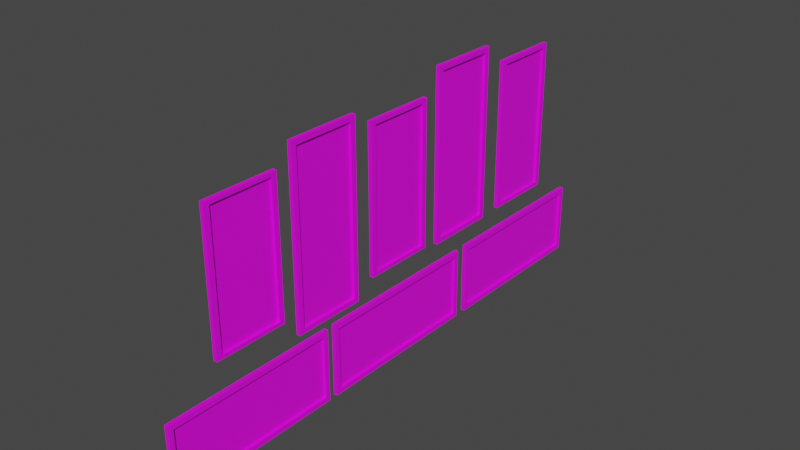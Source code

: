 # Source: bill.blend  (saved by Blender 2.93.20; exported with 4.5.12 LTS)
import bpy
from mathutils import Matrix  # noqa: F401  (used for matrix-valued properties, if any)

bpy.ops.wm.read_factory_settings(use_empty=True)
scene = bpy.context.scene
scene.name = 'Scene'

# ---- collections
col_collection = bpy.data.collections.new('Collection'); scene.collection.children.link(col_collection)

# ---- images (referenced by path relative to the original .blend; pixels are not part of the script)
import os
ASSET_DIR = os.environ.get("B2B_ASSET_DIR", "")  # directory of the original .blend (textures are referenced by path, not embedded)
HERE = os.path.dirname(os.path.abspath(__file__))  # packed textures are extracted next to this script under _unpacked/

def load_image(name, relpath, width, height, colorspace="sRGB"):
    """Load a texture the original file referenced (path relative to the .blend, or extracted next to this script)."""
    p = next((c for c in (os.path.join(HERE, relpath), os.path.join(ASSET_DIR, relpath)) if relpath and os.path.exists(c)), "")
    if p:
        img = bpy.data.images.load(p, check_existing=True)
        img.name = name
    else:  # same state as the original file: an image datablock whose file is absent (Cycles renders it pink)
        img = bpy.data.images.new(name, width, height)
        img.source = "FILE"
        img.filepath = "//" + (relpath or name)
    img.colorspace_settings.name = colorspace
    return img
img_universal_palette_png = load_image('Universal palette.png', 'Universal palette.png', 1024, 1024, 'sRGB')
img_red_with_yellow_text_png = load_image('red with yellow text.png', 'textures/red with yellow text.png', 1024, 1024, 'sRGB')
img_universal_palette_png_001 = load_image('Universal palette.png.001', 'Universal palette.png', 1024, 1024, 'sRGB')
img_white_bg_with_red_text_png = load_image('white bg with red text.png', 'textures/white bg with red text.png', 1024, 1024, 'sRGB')
img_universal_palette_png_002 = load_image('Universal palette.png.002', 'Universal palette.png', 1024, 1024, 'sRGB')
img_yellow_png_001 = load_image('yellow.png.001', 'textures/yellow.png', 1024, 1024, 'sRGB')
img_universal_palette_png_003 = load_image('Universal palette.png.003', 'Universal palette.png', 1024, 1024, 'sRGB')
img_pink_sign_upright_png_001 = load_image('pink sign upright.png.001', 'textures/pink sign upright.png', 1024, 1024, 'sRGB')
img_universal_palette_png_004 = load_image('Universal palette.png.004', 'Universal palette.png', 1024, 1024, 'sRGB')
img_orange_gradient_png = load_image('orange gradient.png', 'textures/orange gradient.png', 1024, 1024, 'sRGB')
img_universal_palette_png_005 = load_image('Universal palette.png.005', 'Universal palette.png', 1024, 1024, 'sRGB')
img_blue_with_orange_text_png = load_image('blue with orange text.png', 'textures/blue with orange text.png', 1024, 1024, 'sRGB')
img_universal_palette_png_006 = load_image('Universal palette.png.006', 'Universal palette.png', 1024, 1024, 'sRGB')
img_universal_palette_png_007 = load_image('Universal palette.png.007', 'Universal palette.png', 1024, 1024, 'sRGB')

# ---- materials (node trees are filled in below, after node groups)
mat_material_001 = bpy.data.materials.new('Material.001')
mat_material_001.use_transparent_shadow = False
mat_material_004 = bpy.data.materials.new('Material.004')
mat_material_004.use_transparent_shadow = False
mat_material_002 = bpy.data.materials.new('Material.002')
mat_material_002.use_transparent_shadow = False
mat_material_005 = bpy.data.materials.new('Material.005')
mat_material_005.use_transparent_shadow = False
mat_material_003 = bpy.data.materials.new('Material.003')
mat_material_003.use_transparent_shadow = False
mat_material_006 = bpy.data.materials.new('Material.006')
mat_material_006.use_transparent_shadow = False
mat_material_008 = bpy.data.materials.new('Material.008')
mat_material_008.use_transparent_shadow = False
mat_material_013 = bpy.data.materials.new('Material.013')
mat_material_013.use_transparent_shadow = False
mat_material_010 = bpy.data.materials.new('Material.010')
mat_material_010.use_transparent_shadow = False
mat_material_014 = bpy.data.materials.new('Material.014')
mat_material_014.use_transparent_shadow = False
mat_material_012 = bpy.data.materials.new('Material.012')
mat_material_012.use_transparent_shadow = False
mat_material_011 = bpy.data.materials.new('Material.011')
mat_material_011.use_transparent_shadow = False
mat_material_016 = bpy.data.materials.new('Material.016')
mat_material_016.use_transparent_shadow = False
mat_material_015 = bpy.data.materials.new('Material.015')
mat_material_015.use_transparent_shadow = False
mat_material_018 = bpy.data.materials.new('Material.018')
mat_material_018.use_transparent_shadow = False
mat_material_017 = bpy.data.materials.new('Material.017')
mat_material_017.use_transparent_shadow = False

# ---- material node trees
mat_material_001.use_nodes = True; mat_material_001.node_tree.nodes.clear()
_N = mat_material_001.node_tree.nodes; _L = mat_material_001.node_tree.links
n0 = _N.new('ShaderNodeBsdfPrincipled'); n0.name = 'Principled BSDF'; n0.location = (10, 300)
n0.distribution = 'GGX'
n0.subsurface_method = 'RANDOM_WALK_SKIN'
n0.inputs[3].default_value = 1.45
n0.inputs[27].default_value = (0.0, 0.0, 0.0, 1.0)
n0.inputs[28].default_value = 1.0
n1 = _N.new('ShaderNodeOutputMaterial'); n1.name = 'Material Output'; n1.location = (300, 300)
n2 = _N.new('ShaderNodeTexImage'); n2.name = 'Image Texture'; n2.location = (-280, 275)
n2.image = img_universal_palette_png
_L.new(n0.outputs[0], n1.inputs[0])
_L.new(n2.outputs[0], n0.inputs[0])
n1.is_active_output = True
mat_material_004.use_nodes = True; mat_material_004.node_tree.nodes.clear()
_N = mat_material_004.node_tree.nodes; _L = mat_material_004.node_tree.links
n0 = _N.new('ShaderNodeBsdfPrincipled'); n0.name = 'Principled BSDF'; n0.location = (10, 300)
n0.distribution = 'GGX'
n0.subsurface_method = 'RANDOM_WALK_SKIN'
n0.inputs[3].default_value = 1.45
n0.inputs[27].default_value = (0.0, 0.0, 0.0, 1.0)
n0.inputs[28].default_value = 1.0
n1 = _N.new('ShaderNodeOutputMaterial'); n1.name = 'Material Output'; n1.location = (300, 300)
n2 = _N.new('ShaderNodeTexImage'); n2.name = 'Image Texture'; n2.location = (-280, 275)
n2.image = img_red_with_yellow_text_png
_L.new(n0.outputs[0], n1.inputs[0])
_L.new(n2.outputs[0], n0.inputs[0])
n1.is_active_output = True
mat_material_002.use_nodes = True; mat_material_002.node_tree.nodes.clear()
_N = mat_material_002.node_tree.nodes; _L = mat_material_002.node_tree.links
n0 = _N.new('ShaderNodeBsdfPrincipled'); n0.name = 'Principled BSDF'; n0.location = (10, 300)
n0.distribution = 'GGX'
n0.subsurface_method = 'RANDOM_WALK_SKIN'
n0.inputs[3].default_value = 1.45
n0.inputs[27].default_value = (0.0, 0.0, 0.0, 1.0)
n0.inputs[28].default_value = 1.0
n1 = _N.new('ShaderNodeOutputMaterial'); n1.name = 'Material Output'; n1.location = (300, 300)
n2 = _N.new('ShaderNodeTexImage'); n2.name = 'Image Texture'; n2.location = (-280, 275)
n2.image = img_universal_palette_png_001
_L.new(n0.outputs[0], n1.inputs[0])
_L.new(n2.outputs[0], n0.inputs[0])
n1.is_active_output = True
mat_material_005.use_nodes = True; mat_material_005.node_tree.nodes.clear()
_N = mat_material_005.node_tree.nodes; _L = mat_material_005.node_tree.links
n0 = _N.new('ShaderNodeBsdfPrincipled'); n0.name = 'Principled BSDF'; n0.location = (10, 300)
n0.distribution = 'GGX'
n0.subsurface_method = 'RANDOM_WALK_SKIN'
n0.inputs[3].default_value = 1.45
n0.inputs[27].default_value = (0.0, 0.0, 0.0, 1.0)
n0.inputs[28].default_value = 1.0
n1 = _N.new('ShaderNodeOutputMaterial'); n1.name = 'Material Output'; n1.location = (300, 300)
n2 = _N.new('ShaderNodeTexImage'); n2.name = 'Image Texture'; n2.location = (-280, 275)
n2.image = img_white_bg_with_red_text_png
_L.new(n0.outputs[0], n1.inputs[0])
_L.new(n2.outputs[0], n0.inputs[0])
n1.is_active_output = True
mat_material_003.use_nodes = True; mat_material_003.node_tree.nodes.clear()
_N = mat_material_003.node_tree.nodes; _L = mat_material_003.node_tree.links
n0 = _N.new('ShaderNodeBsdfPrincipled'); n0.name = 'Principled BSDF'; n0.location = (10, 300)
n0.distribution = 'GGX'
n0.subsurface_method = 'RANDOM_WALK_SKIN'
n0.inputs[3].default_value = 1.45
n0.inputs[27].default_value = (0.0, 0.0, 0.0, 1.0)
n0.inputs[28].default_value = 1.0
n1 = _N.new('ShaderNodeOutputMaterial'); n1.name = 'Material Output'; n1.location = (300, 300)
n2 = _N.new('ShaderNodeTexImage'); n2.name = 'Image Texture'; n2.location = (-280, 275)
n2.image = img_universal_palette_png_002
_L.new(n0.outputs[0], n1.inputs[0])
_L.new(n2.outputs[0], n0.inputs[0])
n1.is_active_output = True
mat_material_006.use_nodes = True; mat_material_006.node_tree.nodes.clear()
_N = mat_material_006.node_tree.nodes; _L = mat_material_006.node_tree.links
n0 = _N.new('ShaderNodeBsdfPrincipled'); n0.name = 'Principled BSDF'; n0.location = (10, 300)
n0.distribution = 'GGX'
n0.subsurface_method = 'RANDOM_WALK_SKIN'
n0.inputs[3].default_value = 1.45
n0.inputs[27].default_value = (0.0, 0.0, 0.0, 1.0)
n0.inputs[28].default_value = 1.0
n1 = _N.new('ShaderNodeOutputMaterial'); n1.name = 'Material Output'; n1.location = (300, 300)
n2 = _N.new('ShaderNodeTexImage'); n2.name = 'Image Texture'; n2.location = (-280, 275)
n2.image = img_yellow_png_001
_L.new(n0.outputs[0], n1.inputs[0])
_L.new(n2.outputs[0], n0.inputs[0])
n1.is_active_output = True
mat_material_008.use_nodes = True; mat_material_008.node_tree.nodes.clear()
_N = mat_material_008.node_tree.nodes; _L = mat_material_008.node_tree.links
n0 = _N.new('ShaderNodeBsdfPrincipled'); n0.name = 'Principled BSDF'; n0.location = (10, 300)
n0.distribution = 'GGX'
n0.subsurface_method = 'RANDOM_WALK_SKIN'
n0.inputs[3].default_value = 1.45
n0.inputs[27].default_value = (0.0, 0.0, 0.0, 1.0)
n0.inputs[28].default_value = 1.0
n1 = _N.new('ShaderNodeOutputMaterial'); n1.name = 'Material Output'; n1.location = (300, 300)
n2 = _N.new('ShaderNodeTexImage'); n2.name = 'Image Texture'; n2.location = (-280, 275)
n2.image = img_universal_palette_png_003
_L.new(n0.outputs[0], n1.inputs[0])
_L.new(n2.outputs[0], n0.inputs[0])
n1.is_active_output = True
mat_material_013.use_nodes = True; mat_material_013.node_tree.nodes.clear()
_N = mat_material_013.node_tree.nodes; _L = mat_material_013.node_tree.links
n0 = _N.new('ShaderNodeBsdfPrincipled'); n0.name = 'Principled BSDF'; n0.location = (10, 300)
n0.distribution = 'GGX'
n0.subsurface_method = 'BURLEY'
n0.inputs[3].default_value = 1.45
n0.inputs[27].default_value = (0.0, 0.0, 0.0, 1.0)
n0.inputs[28].default_value = 1.0
n1 = _N.new('ShaderNodeOutputMaterial'); n1.name = 'Material Output'; n1.location = (300, 300)
n2 = _N.new('ShaderNodeTexImage'); n2.name = 'Image Texture'; n2.location = (-280, 280)
n2.image = img_pink_sign_upright_png_001
_L.new(n0.outputs[0], n1.inputs[0])
_L.new(n2.outputs[0], n0.inputs[0])
n1.is_active_output = True
mat_material_010.use_nodes = True; mat_material_010.node_tree.nodes.clear()
_N = mat_material_010.node_tree.nodes; _L = mat_material_010.node_tree.links
n0 = _N.new('ShaderNodeBsdfPrincipled'); n0.name = 'Principled BSDF'; n0.location = (10, 300)
n0.distribution = 'GGX'
n0.subsurface_method = 'RANDOM_WALK_SKIN'
n0.inputs[3].default_value = 1.45
n0.inputs[27].default_value = (0.0, 0.0, 0.0, 1.0)
n0.inputs[28].default_value = 1.0
n1 = _N.new('ShaderNodeOutputMaterial'); n1.name = 'Material Output'; n1.location = (300, 300)
n2 = _N.new('ShaderNodeTexImage'); n2.name = 'Image Texture'; n2.location = (-280, 275)
n2.image = img_universal_palette_png_004
_L.new(n0.outputs[0], n1.inputs[0])
_L.new(n2.outputs[0], n0.inputs[0])
n1.is_active_output = True
mat_material_014.use_nodes = True; mat_material_014.node_tree.nodes.clear()
_N = mat_material_014.node_tree.nodes; _L = mat_material_014.node_tree.links
n0 = _N.new('ShaderNodeBsdfPrincipled'); n0.name = 'Principled BSDF'; n0.location = (10, 300)
n0.distribution = 'GGX'
n0.subsurface_method = 'BURLEY'
n0.inputs[3].default_value = 1.45
n0.inputs[27].default_value = (0.0, 0.0, 0.0, 1.0)
n0.inputs[28].default_value = 1.0
n1 = _N.new('ShaderNodeOutputMaterial'); n1.name = 'Material Output'; n1.location = (300, 300)
n2 = _N.new('ShaderNodeTexImage'); n2.name = 'Image Texture'; n2.location = (-280, 280)
n2.image = img_orange_gradient_png
_L.new(n0.outputs[0], n1.inputs[0])
_L.new(n2.outputs[0], n0.inputs[0])
n1.is_active_output = True
mat_material_012.use_nodes = True; mat_material_012.node_tree.nodes.clear()
_N = mat_material_012.node_tree.nodes; _L = mat_material_012.node_tree.links
n0 = _N.new('ShaderNodeBsdfPrincipled'); n0.name = 'Principled BSDF'; n0.location = (10, 300)
n0.distribution = 'GGX'
n0.subsurface_method = 'RANDOM_WALK_SKIN'
n0.inputs[3].default_value = 1.45
n0.inputs[27].default_value = (0.0, 0.0, 0.0, 1.0)
n0.inputs[28].default_value = 1.0
n1 = _N.new('ShaderNodeOutputMaterial'); n1.name = 'Material Output'; n1.location = (300, 300)
n2 = _N.new('ShaderNodeTexImage'); n2.name = 'Image Texture'; n2.location = (-280, 275)
n2.image = img_universal_palette_png_005
_L.new(n0.outputs[0], n1.inputs[0])
_L.new(n2.outputs[0], n0.inputs[0])
n1.is_active_output = True
mat_material_011.use_nodes = True; mat_material_011.node_tree.nodes.clear()
_N = mat_material_011.node_tree.nodes; _L = mat_material_011.node_tree.links
n0 = _N.new('ShaderNodeBsdfPrincipled'); n0.name = 'Principled BSDF'; n0.location = (10, 300)
n0.distribution = 'GGX'
n0.subsurface_method = 'RANDOM_WALK_SKIN'
n0.inputs[3].default_value = 1.45
n0.inputs[27].default_value = (0.0, 0.0, 0.0, 1.0)
n0.inputs[28].default_value = 1.0
n1 = _N.new('ShaderNodeOutputMaterial'); n1.name = 'Material Output'; n1.location = (300, 300)
n2 = _N.new('ShaderNodeTexImage'); n2.name = 'Image Texture'; n2.location = (-280, 275)
n2.image = img_blue_with_orange_text_png
_L.new(n0.outputs[0], n1.inputs[0])
_L.new(n2.outputs[0], n0.inputs[0])
n1.is_active_output = True
mat_material_016.use_nodes = True; mat_material_016.node_tree.nodes.clear()
_N = mat_material_016.node_tree.nodes; _L = mat_material_016.node_tree.links
n0 = _N.new('ShaderNodeBsdfPrincipled'); n0.name = 'Principled BSDF'; n0.location = (10, 300)
n0.distribution = 'GGX'
n0.subsurface_method = 'RANDOM_WALK_SKIN'
n0.inputs[3].default_value = 1.45
n0.inputs[27].default_value = (0.0, 0.0, 0.0, 1.0)
n0.inputs[28].default_value = 1.0
n1 = _N.new('ShaderNodeOutputMaterial'); n1.name = 'Material Output'; n1.location = (300, 300)
n2 = _N.new('ShaderNodeTexImage'); n2.name = 'Image Texture'; n2.location = (-280, 275)
n2.image = img_universal_palette_png_006
_L.new(n0.outputs[0], n1.inputs[0])
_L.new(n2.outputs[0], n0.inputs[0])
n1.is_active_output = True
mat_material_015.use_nodes = True; mat_material_015.node_tree.nodes.clear()
_N = mat_material_015.node_tree.nodes; _L = mat_material_015.node_tree.links
n0 = _N.new('ShaderNodeBsdfPrincipled'); n0.name = 'Principled BSDF'; n0.location = (10, 300)
n0.distribution = 'GGX'
n0.subsurface_method = 'RANDOM_WALK_SKIN'
n0.inputs[3].default_value = 1.45
n0.inputs[27].default_value = (0.0, 0.0, 0.0, 1.0)
n0.inputs[28].default_value = 1.0
n1 = _N.new('ShaderNodeOutputMaterial'); n1.name = 'Material Output'; n1.location = (300, 300)
n2 = _N.new('ShaderNodeTexImage'); n2.name = 'Image Texture'; n2.location = (-280, 275)
n2.image = img_red_with_yellow_text_png
_L.new(n0.outputs[0], n1.inputs[0])
_L.new(n2.outputs[0], n0.inputs[0])
n1.is_active_output = True
mat_material_018.use_nodes = True; mat_material_018.node_tree.nodes.clear()
_N = mat_material_018.node_tree.nodes; _L = mat_material_018.node_tree.links
n0 = _N.new('ShaderNodeBsdfPrincipled'); n0.name = 'Principled BSDF'; n0.location = (10, 300)
n0.distribution = 'GGX'
n0.subsurface_method = 'RANDOM_WALK_SKIN'
n0.inputs[3].default_value = 1.45
n0.inputs[27].default_value = (0.0, 0.0, 0.0, 1.0)
n0.inputs[28].default_value = 1.0
n1 = _N.new('ShaderNodeOutputMaterial'); n1.name = 'Material Output'; n1.location = (300, 300)
n2 = _N.new('ShaderNodeTexImage'); n2.name = 'Image Texture'; n2.location = (-280, 275)
n2.image = img_universal_palette_png_007
_L.new(n0.outputs[0], n1.inputs[0])
_L.new(n2.outputs[0], n0.inputs[0])
n1.is_active_output = True
mat_material_017.use_nodes = True; mat_material_017.node_tree.nodes.clear()
_N = mat_material_017.node_tree.nodes; _L = mat_material_017.node_tree.links
n0 = _N.new('ShaderNodeBsdfPrincipled'); n0.name = 'Principled BSDF'; n0.location = (10, 300)
n0.distribution = 'GGX'
n0.subsurface_method = 'RANDOM_WALK_SKIN'
n0.inputs[3].default_value = 1.45
n0.inputs[27].default_value = (0.0, 0.0, 0.0, 1.0)
n0.inputs[28].default_value = 1.0
n1 = _N.new('ShaderNodeOutputMaterial'); n1.name = 'Material Output'; n1.location = (300, 300)
n2 = _N.new('ShaderNodeTexImage'); n2.name = 'Image Texture'; n2.location = (-280, 275)
n2.image = img_yellow_png_001
_L.new(n0.outputs[0], n1.inputs[0])
_L.new(n2.outputs[0], n0.inputs[0])
n1.is_active_output = True

# ---- world
world_world = bpy.data.worlds.new('World'); scene.world = world_world
world_world.use_nodes = True; world_world.node_tree.nodes.clear()
_N = world_world.node_tree.nodes; _L = world_world.node_tree.links
n0 = _N.new('ShaderNodeOutputWorld'); n0.name = 'World Output'; n0.location = (300, 300)
n1 = _N.new('ShaderNodeBackground'); n1.name = 'Background'; n1.location = (10, 300)
n1.inputs[0].default_value = (0.05088, 0.05088, 0.05088, 1.0)
_L.new(n1.outputs[0], n0.inputs[0])
n0.is_active_output = True
world_world.color = (0.05088, 0.05088, 0.05088)
world_world.use_sun_shadow = False
world_world.sun_shadow_jitter_overblur = 0.0

# ---- meshes
me_cube_002 = bpy.data.meshes.new('Cube.002')
me_cube_002.from_pydata([(-1.0, -1.0, -1.0), (-1.0, -1.0, 1.0), (-1.0, 1.0, -1.0), (-1.0, 1.0, 1.0), (1.0, -0.9425, -0.8525), (1.0, -0.9425, 0.8525), (1.0, 0.9425, -0.8525), (1.0, 0.9425, 0.8525), (1.0, 1.0, 1.0), (1.0, 1.0, -1.0), (1.0, -1.0, -1.0), (1.0, -1.0, 1.0), (-0.1537, 0.9425, 0.8525), (-0.1537, 0.9425, -0.8525), (-0.1537, -0.9425, -0.8525), (-0.1537, -0.9425, 0.8525)], [], [(0, 1, 3, 2), (2, 3, 8, 9), (5, 4, 14, 15), (10, 11, 1, 0), (2, 9, 10, 0), (8, 3, 1, 11), (7, 6, 9, 8), (6, 4, 10, 9), (5, 7, 8, 11), (4, 5, 11, 10), (13, 12, 15, 14), (4, 6, 13, 14), (7, 5, 15, 12), (6, 7, 12, 13)])
me_cube_002.polygons.foreach_set('material_index', [0, 0, 0, 0, 0, 0, 0, 0, 0, 0, 1, 0, 0, 0])
_uv = me_cube_002.uv_layers.new(name='UVMap')
_uv.uv.foreach_set('vector', [0.02655, 0.7536, 0.02655, 0.7536, 0.02655, 0.7536, 0.02655, 0.7536, 0.02655, 0.7536, 0.02655, 0.7536, 0.02655, 0.7536, 0.02655, 0.7536, 0.02655, 0.7536, 0.02655, 0.7536, 0.02655, 0.7536, 0.02655, 0.7536, 0.02655, 0.7536, 0.02655, 0.7536, 0.02655, 0.7536, 0.02655, 0.7536, 0.02655, 0.7536, 0.02655, 0.7536, 0.02655, 0.7536, 0.02655, 0.7536, 0.02655, 0.7536, 0.02655, 0.7536, 0.02655, 0.7536, 0.02655, 0.7536, 0.02655, 0.7536, 0.02655, 0.7536, 0.02655, 0.7536, 0.02655, 0.7536, 0.02655, 0.7536, 0.02655, 0.7536, 0.02655, 0.7536, 0.02655, 0.7536, 0.02655, 0.7536, 0.02655, 0.7536, 0.02655, 0.7536, 0.02655, 0.7536, 0.02655, 0.7536, 0.02655, 0.7536, 0.02655, 0.7536, 0.02655, 0.7536, 1.17, 0.002355, 1.17, 0.9976, -0.1715, 0.9976, -0.1715, 0.002355, 0.02655, 0.7536, 0.02655, 0.7536, 0.02655, 0.7536, 0.02655, 0.7536, 0.02655, 0.7536, 0.02655, 0.7536, 0.02655, 0.7536, 0.02655, 0.7536, 0.02655, 0.7536, 0.02655, 0.7536, 0.02655, 0.7536, 0.02655, 0.7536])
me_cube_002.materials.append(mat_material_001)
me_cube_002.materials.append(mat_material_004)
me_cube_002.update()
me_cube_004 = bpy.data.meshes.new('Cube.004')
me_cube_004.from_pydata([(-1.0, -1.0, -1.0), (-1.0, -1.0, 1.0), (-1.0, 1.0, -1.0), (-1.0, 1.0, 1.0), (1.0, -0.9425, -0.8525), (1.0, -0.9425, 0.8525), (1.0, 0.9425, -0.8525), (1.0, 0.9425, 0.8525), (1.0, 1.0, 1.0), (1.0, 1.0, -1.0), (1.0, -1.0, -1.0), (1.0, -1.0, 1.0), (-0.1537, 0.9425, 0.8525), (-0.1537, 0.9425, -0.8525), (-0.1537, -0.9425, -0.8525), (-0.1537, -0.9425, 0.8525)], [], [(0, 1, 3, 2), (2, 3, 8, 9), (5, 4, 14, 15), (10, 11, 1, 0), (2, 9, 10, 0), (8, 3, 1, 11), (7, 6, 9, 8), (6, 4, 10, 9), (5, 7, 8, 11), (4, 5, 11, 10), (13, 12, 15, 14), (4, 6, 13, 14), (7, 5, 15, 12), (6, 7, 12, 13)])
me_cube_004.polygons.foreach_set('material_index', [0, 0, 0, 0, 0, 0, 0, 0, 0, 0, 1, 0, 0, 0])
_uv = me_cube_004.uv_layers.new(name='UVMap')
_uv.uv.foreach_set('vector', [0.02655, 0.7536, 0.02655, 0.7536, 0.02655, 0.7536, 0.02655, 0.7536, 0.02655, 0.7536, 0.02655, 0.7536, 0.02655, 0.7536, 0.02655, 0.7536, 0.02655, 0.7536, 0.02655, 0.7536, 0.02655, 0.7536, 0.02655, 0.7536, 0.02655, 0.7536, 0.02655, 0.7536, 0.02655, 0.7536, 0.02655, 0.7536, 0.02655, 0.7536, 0.02655, 0.7536, 0.02655, 0.7536, 0.02655, 0.7536, 0.02655, 0.7536, 0.02655, 0.7536, 0.02655, 0.7536, 0.02655, 0.7536, 0.02655, 0.7536, 0.02655, 0.7536, 0.02655, 0.7536, 0.02655, 0.7536, 0.02655, 0.7536, 0.02655, 0.7536, 0.02655, 0.7536, 0.02655, 0.7536, 0.02655, 0.7536, 0.02655, 0.7536, 0.02655, 0.7536, 0.02655, 0.7536, 0.02655, 0.7536, 0.02655, 0.7536, 0.02655, 0.7536, 0.02655, 0.7536, 1.057, 0.02861, 1.057, 0.9714, -0.05825, 0.9714, -0.05825, 0.02861, 0.02655, 0.7536, 0.02655, 0.7536, 0.02655, 0.7536, 0.02655, 0.7536, 0.02655, 0.7536, 0.02655, 0.7536, 0.02655, 0.7536, 0.02655, 0.7536, 0.02655, 0.7536, 0.02655, 0.7536, 0.02655, 0.7536, 0.02655, 0.7536])
me_cube_004.materials.append(mat_material_002)
me_cube_004.materials.append(mat_material_005)
me_cube_004.update()
me_cube_005 = bpy.data.meshes.new('Cube.005')
me_cube_005.from_pydata([(-1.0, -1.0, -1.0), (-1.0, -1.0, 1.0), (-1.0, 1.0, -1.0), (-1.0, 1.0, 1.0), (1.0, -0.9425, -0.8525), (1.0, -0.9425, 0.8525), (1.0, 0.9425, -0.8525), (1.0, 0.9425, 0.8525), (1.0, 1.0, 1.0), (1.0, 1.0, -1.0), (1.0, -1.0, -1.0), (1.0, -1.0, 1.0), (-0.1537, 0.9425, 0.8525), (-0.1537, 0.9425, -0.8525), (-0.1537, -0.9425, -0.8525), (-0.1537, -0.9425, 0.8525)], [], [(0, 1, 3, 2), (2, 3, 8, 9), (5, 4, 14, 15), (10, 11, 1, 0), (2, 9, 10, 0), (8, 3, 1, 11), (7, 6, 9, 8), (6, 4, 10, 9), (5, 7, 8, 11), (4, 5, 11, 10), (13, 12, 15, 14), (4, 6, 13, 14), (7, 5, 15, 12), (6, 7, 12, 13)])
me_cube_005.polygons.foreach_set('material_index', [0, 0, 0, 0, 0, 0, 0, 0, 0, 0, 1, 0, 0, 0])
_uv = me_cube_005.uv_layers.new(name='UVMap')
_uv.uv.foreach_set('vector', [0.02655, 0.7536, 0.02655, 0.7536, 0.02655, 0.7536, 0.02655, 0.7536, 0.02655, 0.7536, 0.02655, 0.7536, 0.02655, 0.7536, 0.02655, 0.7536, 0.02655, 0.7536, 0.02655, 0.7536, 0.02655, 0.7536, 0.02655, 0.7536, 0.02655, 0.7536, 0.02655, 0.7536, 0.02655, 0.7536, 0.02655, 0.7536, 0.02655, 0.7536, 0.02655, 0.7536, 0.02655, 0.7536, 0.02655, 0.7536, 0.02655, 0.7536, 0.02655, 0.7536, 0.02655, 0.7536, 0.02655, 0.7536, 0.02655, 0.7536, 0.02655, 0.7536, 0.02655, 0.7536, 0.02655, 0.7536, 0.02655, 0.7536, 0.02655, 0.7536, 0.02655, 0.7536, 0.02655, 0.7536, 0.02655, 0.7536, 0.02655, 0.7536, 0.02655, 0.7536, 0.02655, 0.7536, 0.02655, 0.7536, 0.02655, 0.7536, 0.02655, 0.7536, 0.02655, 0.7536, 1.047, 0.192, 1.047, 0.808, -0.04877, 0.808, -0.04877, 0.192, 0.02655, 0.7536, 0.02655, 0.7536, 0.02655, 0.7536, 0.02655, 0.7536, 0.02655, 0.7536, 0.02655, 0.7536, 0.02655, 0.7536, 0.02655, 0.7536, 0.02655, 0.7536, 0.02655, 0.7536, 0.02655, 0.7536, 0.02655, 0.7536])
me_cube_005.materials.append(mat_material_003)
me_cube_005.materials.append(mat_material_006)
me_cube_005.update()
me_cube_001 = bpy.data.meshes.new('Cube.001')
me_cube_001.from_pydata([(-1.0, -1.0, -1.0), (-1.0, -1.0, 1.0), (-1.0, 1.0, -1.0), (-1.0, 1.0, 1.0), (1.0, -0.9425, -0.8525), (1.0, -0.9425, 0.8525), (1.0, 0.9425, -0.8525), (1.0, 0.9425, 0.8525), (1.0, 1.0, 1.0), (1.0, 1.0, -1.0), (1.0, -1.0, -1.0), (1.0, -1.0, 1.0), (-0.1537, 0.9425, 0.8525), (-0.1537, 0.9425, -0.8525), (-0.1537, -0.9425, -0.8525), (-0.1537, -0.9425, 0.8525)], [], [(0, 1, 3, 2), (2, 3, 8, 9), (5, 4, 14, 15), (10, 11, 1, 0), (2, 9, 10, 0), (8, 3, 1, 11), (7, 6, 9, 8), (6, 4, 10, 9), (5, 7, 8, 11), (4, 5, 11, 10), (13, 12, 15, 14), (4, 6, 13, 14), (7, 5, 15, 12), (6, 7, 12, 13)])
me_cube_001.polygons.foreach_set('material_index', [0, 0, 0, 0, 0, 0, 0, 0, 0, 0, 1, 0, 0, 0])
_uv = me_cube_001.uv_layers.new(name='UVMap')
_uv.uv.foreach_set('vector', [0.02655, 0.7536, 0.02655, 0.7536, 0.02655, 0.7536, 0.02655, 0.7536, 0.02655, 0.7536, 0.02655, 0.7536, 0.02655, 0.7536, 0.02655, 0.7536, 0.02655, 0.7536, 0.02655, 0.7536, 0.02655, 0.7536, 0.02655, 0.7536, 0.02655, 0.7536, 0.02655, 0.7536, 0.02655, 0.7536, 0.02655, 0.7536, 0.02655, 0.7536, 0.02655, 0.7536, 0.02655, 0.7536, 0.02655, 0.7536, 0.02655, 0.7536, 0.02655, 0.7536, 0.02655, 0.7536, 0.02655, 0.7536, 0.02655, 0.7536, 0.02655, 0.7536, 0.02655, 0.7536, 0.02655, 0.7536, 0.02655, 0.7536, 0.02655, 0.7536, 0.02655, 0.7536, 0.02655, 0.7536, 0.02655, 0.7536, 0.02655, 0.7536, 0.02655, 0.7536, 0.02655, 0.7536, 0.02655, 0.7536, 0.02655, 0.7536, 0.02655, 0.7536, 0.02655, 0.7536, -0.02201, -0.08537, 1.021, -0.08537, 1.021, 1.085, -0.02201, 1.085, 0.02655, 0.7536, 0.02655, 0.7536, 0.02655, 0.7536, 0.02655, 0.7536, 0.02655, 0.7536, 0.02655, 0.7536, 0.02655, 0.7536, 0.02655, 0.7536, 0.02655, 0.7536, 0.02655, 0.7536, 0.02655, 0.7536, 0.02655, 0.7536])
me_cube_001.materials.append(mat_material_008)
me_cube_001.materials.append(mat_material_013)
me_cube_001.update()
me_cube_003 = bpy.data.meshes.new('Cube.003')
me_cube_003.from_pydata([(-1.0, -1.0, -1.0), (-1.0, -1.0, 1.0), (-1.0, 1.0, -1.0), (-1.0, 1.0, 1.0), (1.0, -0.9425, -0.8525), (1.0, -0.9425, 0.8525), (1.0, 0.9425, -0.8525), (1.0, 0.9425, 0.8525), (1.0, 1.0, 1.0), (1.0, 1.0, -1.0), (1.0, -1.0, -1.0), (1.0, -1.0, 1.0), (-0.1537, 0.9425, 0.8525), (-0.1537, 0.9425, -0.8525), (-0.1537, -0.9425, -0.8525), (-0.1537, -0.9425, 0.8525)], [], [(0, 1, 3, 2), (2, 3, 8, 9), (5, 4, 14, 15), (10, 11, 1, 0), (2, 9, 10, 0), (8, 3, 1, 11), (7, 6, 9, 8), (6, 4, 10, 9), (5, 7, 8, 11), (4, 5, 11, 10), (13, 12, 15, 14), (4, 6, 13, 14), (7, 5, 15, 12), (6, 7, 12, 13)])
me_cube_003.polygons.foreach_set('material_index', [0, 0, 0, 0, 0, 0, 0, 0, 0, 0, 1, 0, 0, 0])
_uv = me_cube_003.uv_layers.new(name='UVMap')
_uv.uv.foreach_set('vector', [0.02655, 0.7536, 0.02655, 0.7536, 0.02655, 0.7536, 0.02655, 0.7536, 0.02655, 0.7536, 0.02655, 0.7536, 0.02655, 0.7536, 0.02655, 0.7536, 0.02655, 0.7536, 0.02655, 0.7536, 0.02655, 0.7536, 0.02655, 0.7536, 0.02655, 0.7536, 0.02655, 0.7536, 0.02655, 0.7536, 0.02655, 0.7536, 0.02655, 0.7536, 0.02655, 0.7536, 0.02655, 0.7536, 0.02655, 0.7536, 0.02655, 0.7536, 0.02655, 0.7536, 0.02655, 0.7536, 0.02655, 0.7536, 0.02655, 0.7536, 0.02655, 0.7536, 0.02655, 0.7536, 0.02655, 0.7536, 0.02655, 0.7536, 0.02655, 0.7536, 0.02655, 0.7536, 0.02655, 0.7536, 0.02655, 0.7536, 0.02655, 0.7536, 0.02655, 0.7536, 0.02655, 0.7536, 0.02655, 0.7536, 0.02655, 0.7536, 0.02655, 0.7536, 0.02655, 0.7536, 0.01441, 0.01171, 0.9842, 0.01171, 0.9842, 0.9883, 0.01441, 0.9883, 0.02655, 0.7536, 0.02655, 0.7536, 0.02655, 0.7536, 0.02655, 0.7536, 0.02655, 0.7536, 0.02655, 0.7536, 0.02655, 0.7536, 0.02655, 0.7536, 0.02655, 0.7536, 0.02655, 0.7536, 0.02655, 0.7536, 0.02655, 0.7536])
me_cube_003.materials.append(mat_material_010)
me_cube_003.materials.append(mat_material_014)
me_cube_003.update()
me_cube_006 = bpy.data.meshes.new('Cube.006')
me_cube_006.from_pydata([(-1.0, -1.0, -1.0), (-1.0, -1.0, 1.0), (-1.0, 1.0, -1.0), (-1.0, 1.0, 1.0), (1.0, -0.9425, -0.8525), (1.0, -0.9425, 0.8525), (1.0, 0.9425, -0.8525), (1.0, 0.9425, 0.8525), (1.0, 1.0, 1.0), (1.0, 1.0, -1.0), (1.0, -1.0, -1.0), (1.0, -1.0, 1.0), (-0.1537, 0.9425, 0.8525), (-0.1537, 0.9425, -0.8525), (-0.1537, -0.9425, -0.8525), (-0.1537, -0.9425, 0.8525)], [], [(0, 1, 3, 2), (2, 3, 8, 9), (5, 4, 14, 15), (10, 11, 1, 0), (2, 9, 10, 0), (8, 3, 1, 11), (7, 6, 9, 8), (6, 4, 10, 9), (5, 7, 8, 11), (4, 5, 11, 10), (13, 12, 15, 14), (4, 6, 13, 14), (7, 5, 15, 12), (6, 7, 12, 13)])
me_cube_006.polygons.foreach_set('material_index', [0, 0, 0, 0, 0, 0, 0, 0, 0, 0, 1, 0, 0, 0])
_uv = me_cube_006.uv_layers.new(name='UVMap')
_uv.uv.foreach_set('vector', [0.02655, 0.7536, 0.02655, 0.7536, 0.02655, 0.7536, 0.02655, 0.7536, 0.02655, 0.7536, 0.02655, 0.7536, 0.02655, 0.7536, 0.02655, 0.7536, 0.02655, 0.7536, 0.02655, 0.7536, 0.02655, 0.7536, 0.02655, 0.7536, 0.02655, 0.7536, 0.02655, 0.7536, 0.02655, 0.7536, 0.02655, 0.7536, 0.02655, 0.7536, 0.02655, 0.7536, 0.02655, 0.7536, 0.02655, 0.7536, 0.02655, 0.7536, 0.02655, 0.7536, 0.02655, 0.7536, 0.02655, 0.7536, 0.02655, 0.7536, 0.02655, 0.7536, 0.02655, 0.7536, 0.02655, 0.7536, 0.02655, 0.7536, 0.02655, 0.7536, 0.02655, 0.7536, 0.02655, 0.7536, 0.02655, 0.7536, 0.02655, 0.7536, 0.02655, 0.7536, 0.02655, 0.7536, 0.02655, 0.7536, 0.02655, 0.7536, 0.02655, 0.7536, 0.02655, 0.7536, 0.01308, 0.01386, 0.9856, 0.01386, 0.9856, 0.9861, 0.01308, 0.9861, 0.02655, 0.7536, 0.02655, 0.7536, 0.02655, 0.7536, 0.02655, 0.7536, 0.02655, 0.7536, 0.02655, 0.7536, 0.02655, 0.7536, 0.02655, 0.7536, 0.02655, 0.7536, 0.02655, 0.7536, 0.02655, 0.7536, 0.02655, 0.7536])
me_cube_006.materials.append(mat_material_012)
me_cube_006.materials.append(mat_material_011)
me_cube_006.update()
me_cube_007 = bpy.data.meshes.new('Cube.007')
me_cube_007.from_pydata([(-1.0, -1.0, -1.0), (-1.0, -1.0, 1.0), (-1.0, 1.0, -1.0), (-1.0, 1.0, 1.0), (1.0, -0.9425, -0.8525), (1.0, -0.9425, 0.8525), (1.0, 0.9425, -0.8525), (1.0, 0.9425, 0.8525), (1.0, 1.0, 1.0), (1.0, 1.0, -1.0), (1.0, -1.0, -1.0), (1.0, -1.0, 1.0), (-0.1537, 0.9425, 0.8525), (-0.1537, 0.9425, -0.8525), (-0.1537, -0.9425, -0.8525), (-0.1537, -0.9425, 0.8525), (-1.0, -0.3509, -1.0), (-1.0, -0.3509, 1.0), (1.0, -0.3509, -1.0), (1.0, -0.3509, 1.0), (1.0, -0.3307, -0.8525), (1.0, -0.3307, 0.8525), (-0.1537, -0.3307, -0.8525), (-0.1537, -0.3307, 0.8525), (-1.0, 0.3653, 1.0), (1.0, 0.3653, -1.0), (1.0, 0.3443, -0.8525), (-0.1537, 0.3443, -0.8525), (-1.0, 0.3653, -1.0), (1.0, 0.3653, 1.0), (1.0, 0.3443, 0.8525), (-0.1537, 0.3443, 0.8525)], [], [(28, 24, 3, 2), (2, 3, 8, 9), (5, 4, 14, 15), (10, 11, 1, 0), (16, 18, 10, 0), (19, 17, 1, 11), (7, 6, 9, 8), (20, 4, 10, 18), (30, 7, 8, 29), (4, 5, 11, 10), (22, 23, 15, 14), (26, 6, 13, 27), (21, 5, 15, 23), (6, 7, 12, 13), (30, 21, 23, 31), (4, 20, 22, 14), (27, 31, 23, 22), (5, 21, 19, 11), (26, 20, 18, 25), (29, 24, 17, 19), (28, 25, 18, 16), (0, 1, 17, 16), (2, 9, 25, 28), (8, 3, 24, 29), (6, 26, 25, 9), (13, 12, 31, 27), (7, 30, 31, 12), (20, 26, 27, 22), (21, 30, 29, 19), (16, 17, 24, 28)])
me_cube_007.polygons.foreach_set('material_index', [0, 0, 0, 0, 0, 0, 0, 0, 0, 0, 1, 0, 0, 0, 0, 0, 1, 0, 0, 0, 0, 0, 0, 0, 0, 1, 0, 0, 0, 0])
_uv = me_cube_007.uv_layers.new(name='UVMap')
_uv.uv.foreach_set('vector', [0.02655, 0.7536, 0.02655, 0.7536, 0.02655, 0.7536, 0.02655, 0.7536, 0.02655, 0.7536, 0.02655, 0.7536, 0.02655, 0.7536, 0.02655, 0.7536, 0.02655, 0.7536, 0.02655, 0.7536, 0.02655, 0.7536, 0.02655, 0.7536, 0.02655, 0.7536, 0.02655, 0.7536, 0.02655, 0.7536, 0.02655, 0.7536, 0.02655, 0.7536, 0.02655, 0.7536, 0.02655, 0.7536, 0.02655, 0.7536, 0.02655, 0.7536, 0.02655, 0.7536, 0.02655, 0.7536, 0.02655, 0.7536, 0.02655, 0.7536, 0.02655, 0.7536, 0.02655, 0.7536, 0.02655, 0.7536, 0.02655, 0.7536, 0.02655, 0.7536, 0.02655, 0.7536, 0.02655, 0.7536, 0.02655, 0.7536, 0.02655, 0.7536, 0.02655, 0.7536, 0.02655, 0.7536, 0.02655, 0.7536, 0.02655, 0.7536, 0.02655, 0.7536, 0.02655, 0.7536, 0.4991, 0.5175, 0.4995, 0.5175, 0.4995, 0.518, 0.4991, 0.518, 0.02655, 0.7536, 0.02655, 0.7536, 0.02655, 0.7536, 0.02655, 0.7536, 0.02655, 0.7536, 0.02655, 0.7536, 0.02655, 0.7536, 0.02655, 0.7536, 0.02655, 0.7536, 0.02655, 0.7536, 0.02655, 0.7536, 0.02655, 0.7536, 0.02655, 0.7536, 0.02655, 0.7536, 0.02655, 0.7536, 0.02655, 0.7536, 0.02655, 0.7536, 0.02655, 0.7536, 0.02655, 0.7536, 0.02655, 0.7536, 0.15, -0.04151, 0.8486, -0.04151, 0.8486, 1.024, 0.15, 1.024, 0.02655, 0.7536, 0.02655, 0.7536, 0.02655, 0.7536, 0.02655, 0.7536, 0.02655, 0.7536, 0.02655, 0.7536, 0.02655, 0.7536, 0.02655, 0.7536, 0.02655, 0.7536, 0.02655, 0.7536, 0.02655, 0.7536, 0.02655, 0.7536, 0.02655, 0.7536, 0.02655, 0.7536, 0.02655, 0.7536, 0.02655, 0.7536, 0.02655, 0.7536, 0.02655, 0.7536, 0.02655, 0.7536, 0.02655, 0.7536, 0.02655, 0.7536, 0.02655, 0.7536, 0.02655, 0.7536, 0.02655, 0.7536, 0.02655, 0.7536, 0.02655, 0.7536, 0.02655, 0.7536, 0.02655, 0.7536, 0.02655, 0.7536, 0.02655, 0.7536, 0.02655, 0.7536, 0.02655, 0.7536, 0.4993, 0.5101, 0.4994, 0.5101, 0.4994, 0.5102, 0.4993, 0.5102, 0.02655, 0.7536, 0.02655, 0.7536, 0.02655, 0.7536, 0.02655, 0.7536, 0.02655, 0.7536, 0.02655, 0.7536, 0.02655, 0.7536, 0.02655, 0.7536, 0.02655, 0.7536, 0.02655, 0.7536, 0.02655, 0.7536, 0.02655, 0.7536, 0.02655, 0.7536, 0.02655, 0.7536, 0.02655, 0.7536, 0.02655, 0.7536])
me_cube_007.materials.append(mat_material_016)
me_cube_007.materials.append(mat_material_015)
me_cube_007.update()
me_cube_008 = bpy.data.meshes.new('Cube.008')
me_cube_008.from_pydata([(-1.0, -1.0, -1.0), (-1.0, -1.0, 1.0), (-1.0, 1.0, -1.0), (-1.0, 1.0, 1.0), (1.0, -0.9425, -0.8525), (1.0, -0.9425, 0.8525), (1.0, 0.9425, -0.8525), (1.0, 0.9425, 0.8525), (1.0, 1.0, 1.0), (1.0, 1.0, -1.0), (1.0, -1.0, -1.0), (1.0, -1.0, 1.0), (-0.1537, 0.9425, 0.8525), (-0.1537, 0.9425, -0.8525), (-0.1537, -0.9425, -0.8525), (-0.1537, -0.9425, 0.8525), (-1.0, 0.4463, -1.0), (-1.0, 0.4463, 1.0), (1.0, 0.4463, -1.0), (1.0, 0.4463, 1.0), (1.0, 0.4207, -0.8525), (1.0, 0.4207, 0.8525), (-0.1537, 0.4207, -0.8525), (-0.1537, 0.4207, 0.8525), (-1.0, -0.4937, -1.0), (1.0, -0.4937, 1.0), (1.0, -0.4653, 0.8525), (-0.1537, -0.4653, 0.8525), (-1.0, -0.4937, 1.0), (1.0, -0.4937, -1.0), (1.0, -0.4653, -0.8525), (-0.1537, -0.4653, -0.8525)], [], [(16, 17, 3, 2), (2, 3, 8, 9), (5, 4, 14, 15), (10, 11, 1, 0), (24, 29, 10, 0), (25, 28, 1, 11), (7, 6, 9, 8), (30, 4, 10, 29), (21, 7, 8, 19), (4, 5, 11, 10), (31, 27, 15, 14), (20, 6, 13, 22), (26, 5, 15, 27), (6, 7, 12, 13), (7, 21, 23, 12), (30, 20, 22, 31), (13, 12, 23, 22), (26, 21, 19, 25), (6, 20, 18, 9), (8, 3, 17, 19), (2, 9, 18, 16), (24, 28, 17, 16), (0, 1, 28, 24), (5, 26, 25, 11), (4, 30, 31, 14), (21, 26, 27, 23), (22, 23, 27, 31), (20, 30, 29, 18), (19, 17, 28, 25), (16, 18, 29, 24)])
me_cube_008.polygons.foreach_set('material_index', [0, 0, 0, 0, 0, 0, 0, 0, 0, 0, 1, 0, 0, 0, 0, 0, 1, 0, 0, 0, 0, 0, 0, 0, 0, 0, 1, 0, 0, 0])
_uv = me_cube_008.uv_layers.new(name='UVMap')
_uv.uv.foreach_set('vector', [0.02655, 0.7536, 0.02655, 0.7536, 0.02655, 0.7536, 0.02655, 0.7536, 0.02655, 0.7536, 0.02655, 0.7536, 0.02655, 0.7536, 0.02655, 0.7536, 0.02655, 0.7536, 0.02655, 0.7536, 0.02655, 0.7536, 0.02655, 0.7536, 0.02655, 0.7536, 0.02655, 0.7536, 0.02655, 0.7536, 0.02655, 0.7536, 0.02655, 0.7536, 0.02655, 0.7536, 0.02655, 0.7536, 0.02655, 0.7536, 0.02655, 0.7536, 0.02655, 0.7536, 0.02655, 0.7536, 0.02655, 0.7536, 0.02655, 0.7536, 0.02655, 0.7536, 0.02655, 0.7536, 0.02655, 0.7536, 0.02655, 0.7536, 0.02655, 0.7536, 0.02655, 0.7536, 0.02655, 0.7536, 0.02655, 0.7536, 0.02655, 0.7536, 0.02655, 0.7536, 0.02655, 0.7536, 0.02655, 0.7536, 0.02655, 0.7536, 0.02655, 0.7536, 0.02655, 0.7536, 0.5031, 0.03815, 0.5031, 0.04469, 0.5001, 0.04469, 0.5001, 0.03815, 0.02655, 0.7536, 0.02655, 0.7536, 0.02655, 0.7536, 0.02655, 0.7536, 0.02655, 0.7536, 0.02655, 0.7536, 0.02655, 0.7536, 0.02655, 0.7536, 0.02655, 0.7536, 0.02655, 0.7536, 0.02655, 0.7536, 0.02655, 0.7536, 0.02655, 0.7536, 0.02655, 0.7536, 0.02655, 0.7536, 0.02655, 0.7536, 0.02655, 0.7536, 0.02655, 0.7536, 0.02655, 0.7536, 0.02655, 0.7536, 0.5151, 0.9377, 0.5151, 0.9442, 0.5118, 0.9442, 0.5118, 0.9377, 0.02655, 0.7536, 0.02655, 0.7536, 0.02655, 0.7536, 0.02655, 0.7536, 0.02655, 0.7536, 0.02655, 0.7536, 0.02655, 0.7536, 0.02655, 0.7536, 0.02655, 0.7536, 0.02655, 0.7536, 0.02655, 0.7536, 0.02655, 0.7536, 0.02655, 0.7536, 0.02655, 0.7536, 0.02655, 0.7536, 0.02655, 0.7536, 0.02655, 0.7536, 0.02655, 0.7536, 0.02655, 0.7536, 0.02655, 0.7536, 0.02655, 0.7536, 0.02655, 0.7536, 0.02655, 0.7536, 0.02655, 0.7536, 0.02655, 0.7536, 0.02655, 0.7536, 0.02655, 0.7536, 0.02655, 0.7536, 0.02655, 0.7536, 0.02655, 0.7536, 0.02655, 0.7536, 0.02655, 0.7536, 0.02655, 0.7536, 0.02655, 0.7536, 0.02655, 0.7536, 0.02655, 0.7536, 0.9131, 0.9662, 0.1059, 0.9662, 0.1059, 0.03385, 0.9131, 0.03385, 0.02655, 0.7536, 0.02655, 0.7536, 0.02655, 0.7536, 0.02655, 0.7536, 0.02655, 0.7536, 0.02655, 0.7536, 0.02655, 0.7536, 0.02655, 0.7536, 0.02655, 0.7536, 0.02655, 0.7536, 0.02655, 0.7536, 0.02655, 0.7536])
me_cube_008.materials.append(mat_material_018)
me_cube_008.materials.append(mat_material_017)
me_cube_008.update()

# ---- objects
ob_cube_001 = bpy.data.objects.new('Cube.001', me_cube_002)
ob_cube_002 = bpy.data.objects.new('Cube.002', me_cube_004)
ob_cube_003 = bpy.data.objects.new('Cube.003', me_cube_005)
ob_cube_004 = bpy.data.objects.new('Cube.004', me_cube_001)
ob_cube_005 = bpy.data.objects.new('Cube.005', me_cube_003)
ob_cube_006 = bpy.data.objects.new('Cube.006', me_cube_006)
ob_cube_007 = bpy.data.objects.new('Cube.007', me_cube_007)
ob_cube_008 = bpy.data.objects.new('Cube.008', me_cube_008)

# ---- transforms, parenting, visibility, modifiers, constraints
ob_cube_001.location = (0.0, 0.0, 0.0)
ob_cube_001.scale = (0.05478, 2.395, 1.0)
ob_cube_002.location = (0.0, -5.037, 0.0)
ob_cube_002.scale = (0.05478, 2.395, 1.0)
ob_cube_003.location = (0.0, 5.136, 0.0)
ob_cube_003.scale = (0.05478, 2.395, 1.0)
ob_cube_004.location = (0.0, 5.136, 3.707)
ob_cube_004.rotation_euler = (-1.571, -2.22e-16, 2.22e-16)
ob_cube_004.scale = (0.05478, 2.094, 1.0)
ob_cube_005.location = (0.0, -0.01447, 3.707)
ob_cube_005.rotation_euler = (-1.571, -2.22e-16, 2.22e-16)
ob_cube_005.scale = (0.05478, 2.018, 1.0)
ob_cube_006.location = (0.0, -5.0, 3.707)
ob_cube_006.rotation_euler = (-1.571, -2.22e-16, 2.22e-16)
ob_cube_006.scale = (0.05478, 1.869, 1.0)
ob_cube_007.location = (0.01074, -2.56, 3.685)
ob_cube_007.rotation_euler = (-1.571, -0.0, 0.0)
ob_cube_007.scale = (0.05478, 2.395, 1.0)
ob_cube_008.location = (8.824e-16, 2.468, 3.974)
ob_cube_008.rotation_euler = (1.571, 2.22e-16, 2.22e-16)
ob_cube_008.scale = (0.05478, 2.395, 1.0)

# ---- collection membership
col_collection.objects.link(ob_cube_001)
col_collection.objects.link(ob_cube_002)
col_collection.objects.link(ob_cube_003)
col_collection.objects.link(ob_cube_004)
col_collection.objects.link(ob_cube_005)
col_collection.objects.link(ob_cube_006)
col_collection.objects.link(ob_cube_007)
col_collection.objects.link(ob_cube_008)

# ---- scene / render settings (as saved in the file)
scene.frame_start = 1; scene.frame_end = 250; scene.frame_set(1)
scene.render.engine = 'BLENDER_EEVEE_NEXT'
scene.cycles.use_denoising = False
scene.cycles.samples = 128
scene.cycles.sampling_pattern = 'TABULATED_SOBOL'
scene.cycles.use_adaptive_sampling = False
scene.cycles.use_light_tree = False
scene.view_settings.view_transform = 'Filmic'
bpy.context.view_layer.update()

# ---- added for rendering (the .blend has no active camera and no usable light): camera, sun
cam_auto = bpy.data.cameras.new('AutoCamera')
cam_auto.lens = 50.0
cam_auto.sensor_width = 36.0
cam_auto.clip_end = 1000.0
ob_auto_camera = bpy.data.objects.new('AutoCamera', cam_auto)
scene.collection.objects.link(ob_auto_camera)
ob_auto_camera.location = (15.4369, -18.4687, 15.0295)
ob_auto_camera.rotation_euler = (1.09748, -7.21219e-08, 0.694738)
scene.camera = ob_auto_camera
light_auto_sun = bpy.data.lights.new('AutoSun', 'SUN')
light_auto_sun.energy = 3.0
light_auto_sun.angle = 0.0523599
ob_auto_sun = bpy.data.objects.new('AutoSun', light_auto_sun)
scene.collection.objects.link(ob_auto_sun)
ob_auto_sun.rotation_euler = (0.872665, 0.174533, 0.523599)
bpy.context.view_layer.update()
